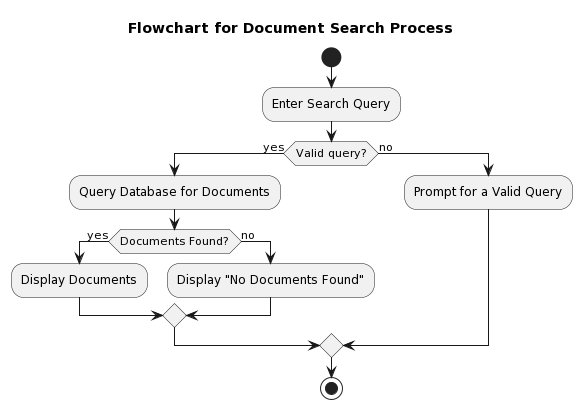

The diagram above was rendered by PlantUML. Its source (embedded in the PNG):
@startuml
Title Flowchart for Document Search Process
start
:Enter Search Query;
if (Valid query?) then (yes)
  :Query Database for Documents;
  if (Documents Found?) then (yes)
    :Display Documents;
  else (no)
    :Display "No Documents Found";
  endif
else (no)
  :Prompt for a Valid Query;
endif
stop
@enduml